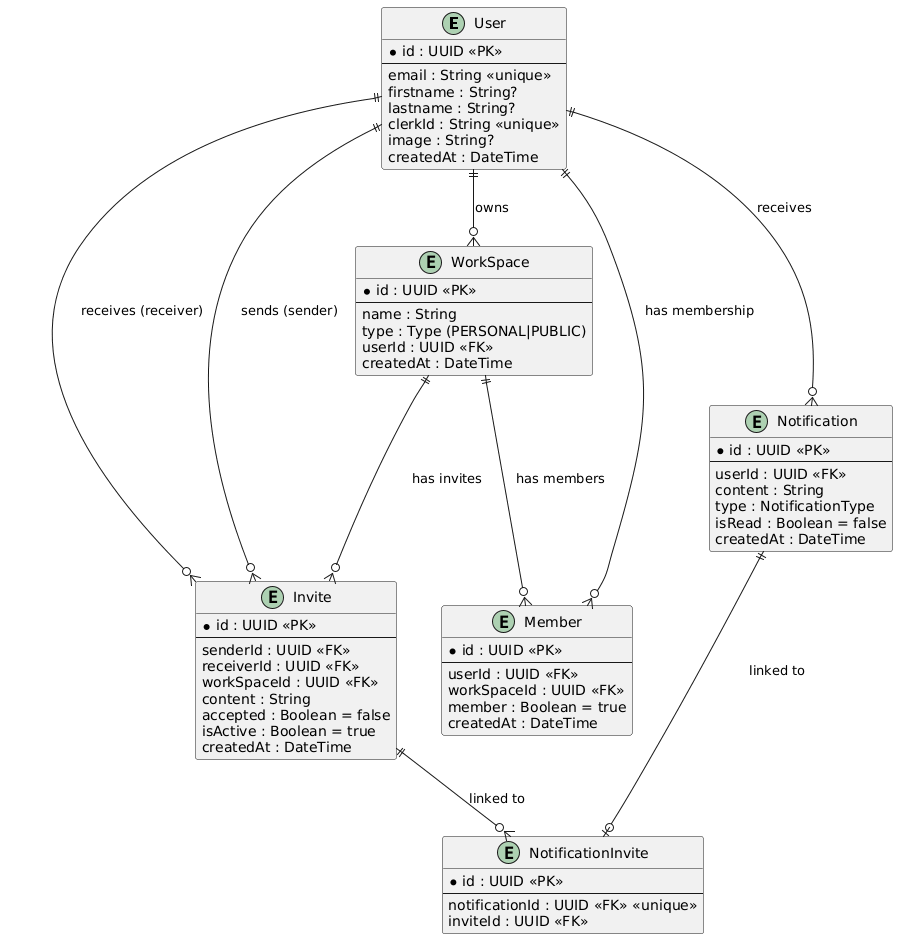

The diagram above was rendered by PlantUML. Its source (embedded in the PNG):
@startuml
entity "User" as user {
  * id : UUID <<PK>>
  --
  email : String <<unique>>
  firstname : String?
  lastname : String?
  clerkId : String <<unique>>
  image : String?
  createdAt : DateTime
}

entity "WorkSpace" as workspace {
  * id : UUID <<PK>>
  --
  name : String
  type : Type (PERSONAL|PUBLIC)
  userId : UUID <<FK>>
  createdAt : DateTime
}

entity "Invite" as invite {
  * id : UUID <<PK>>
  --
  senderId : UUID <<FK>>
  receiverId : UUID <<FK>>
  workSpaceId : UUID <<FK>>
  content : String
  accepted : Boolean = false
  isActive : Boolean = true
  createdAt : DateTime
}

entity "Member" as member {
  * id : UUID <<PK>>
  --
  userId : UUID <<FK>>
  workSpaceId : UUID <<FK>>
  member : Boolean = true
  createdAt : DateTime
}

entity "Notification" as notification {
  * id : UUID <<PK>>
  --
  userId : UUID <<FK>>
  content : String
  type : NotificationType
  isRead : Boolean = false
  createdAt : DateTime
}

entity "NotificationInvite" as notif_invite {
  * id : UUID <<PK>>
  --
  notificationId : UUID <<FK>> <<unique>>
  inviteId : UUID <<FK>>
}

user ||--o{ workspace : "owns"
user ||--o{ invite : "sends (sender)"
user ||--o{ invite : "receives (receiver)"
user ||--o{ member : "has membership"
user ||--o{ notification : "receives"
workspace ||--o{ invite : "has invites"
workspace ||--o{ member : "has members"
invite ||--o{ notif_invite : "linked to"
notification ||--o| notif_invite : "linked to"
@enduml